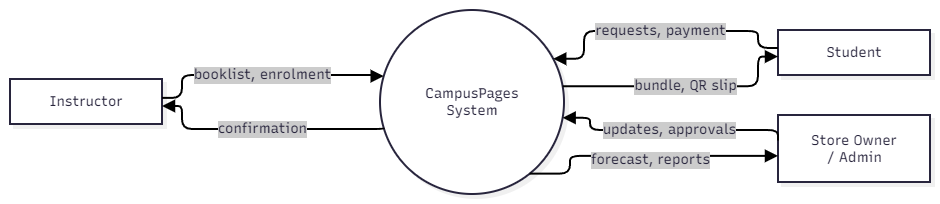

The diagram above was exported from draw.io. Its source (the exported page's mxGraphModel, read from the mxfile embedded in the PNG):
<mxGraphModel dx="982" dy="520" grid="1" gridSize="10" guides="1" tooltips="1" connect="1" arrows="1" fold="1" page="1" pageScale="1" pageWidth="850" pageHeight="1100" math="0" shadow="0">
  <root>
    <mxCell id="0" />
    <mxCell id="1" parent="0" />
    <UserObject label="" mermaidData="{&#10;  &quot;data&quot;: &quot;%%{init: {\&quot;flowchart\&quot;: {\&quot;nodeSpacing\&quot;: 110, \&quot;rankSpacing\&quot;: 150, \&quot;curve\&quot;: \&quot;basis\&quot;}}}%%\nflowchart LR\n    I[Instructor]\n    S[Student]\n    P0((CampusPages&lt;br/&gt;System))\n    O[Store Owner&lt;br/&gt;/ Admin]\n\n    I --&gt;|booklist, enrolment| P0\n    P0 --&gt;|confirmation| I\n\n    S --&gt;|requests, payment| P0\n    P0 --&gt;|bundle, QR slip| S\n\n    O --&gt;|updates, approvals| P0\n    P0 --&gt;|forecast, reports| O&quot;,&#10;  &quot;config&quot;: null,&#10;  &quot;version&quot;: &quot;12&quot;&#10;}" id="Enawjbr70wTqcCgFVxNB-12">
      <mxCell connectable="0" parent="1" style="group;transparentBounds=1;editIcon=1;lockedGroup=0;groupPadding=10;" vertex="1">
        <mxGeometry as="geometry" />
      </mxCell>
    </UserObject>
    <UserObject label="Instructor" mermaidId="n:I" mermaidBaseStyle="html=1;whiteSpace=wrap;strokeWidth=2;fillColor=#ffffff;strokeColor=#28253D;fontColor=#28253D;fontFamily=Recursive;fontSize=14;shadow=1;shadowColor=#000000;shadowOffsetX=4;shadowOffsetY=4;shadowBlur=0;shadowOpacity=6;" mermaidBaseValue="Instructor" id="Enawjbr70wTqcCgFVxNB-13">
      <mxCell parent="Enawjbr70wTqcCgFVxNB-12" style="html=1;whiteSpace=wrap;strokeWidth=2;fillColor=#ffffff;strokeColor=#28253D;fontColor=#28253D;fontFamily=Recursive;fontSize=14;shadow=1;shadowColor=#000000;shadowOffsetX=4;shadowOffsetY=4;shadowBlur=0;shadowOpacity=6;fontSource=https%3A%2F%2Ffonts.googleapis.com%2Fcss%3Ffamily%3DRecursive;" vertex="1">
        <mxGeometry height="45" width="152" x="90" y="99" as="geometry" />
      </mxCell>
    </UserObject>
    <UserObject label="Student" mermaidId="n:S" mermaidBaseStyle="html=1;whiteSpace=wrap;strokeWidth=2;fillColor=#ffffff;strokeColor=#28253D;fontColor=#28253D;fontFamily=Recursive;fontSize=14;shadow=1;shadowColor=#000000;shadowOffsetX=4;shadowOffsetY=4;shadowBlur=0;shadowOpacity=6;" mermaidBaseValue="Student" id="Enawjbr70wTqcCgFVxNB-14">
      <mxCell parent="Enawjbr70wTqcCgFVxNB-12" style="html=1;whiteSpace=wrap;strokeWidth=2;fillColor=#ffffff;strokeColor=#28253D;fontColor=#28253D;fontFamily=Recursive;fontSize=14;shadow=1;shadowColor=#000000;shadowOffsetX=4;shadowOffsetY=4;shadowBlur=0;shadowOpacity=6;fontSource=https%3A%2F%2Ffonts.googleapis.com%2Fcss%3Ffamily%3DRecursive;" vertex="1">
        <mxGeometry height="45" width="152" x="858" y="50" as="geometry" />
      </mxCell>
    </UserObject>
    <UserObject label="CampusPages&#10;System" mermaidId="n:P0" mermaidBaseStyle="ellipse;html=1;aspect=fixed;strokeWidth=2;whiteSpace=wrap;fillColor=#ffffff;strokeColor=#28253D;fontColor=#28253D;fontFamily=Recursive;fontSize=14;shadow=1;shadowColor=#000000;shadowOffsetX=4;shadowOffsetY=4;shadowBlur=0;shadowOpacity=6;" mermaidBaseValue="CampusPages&#10;System" id="Enawjbr70wTqcCgFVxNB-15">
      <mxCell parent="Enawjbr70wTqcCgFVxNB-12" style="ellipse;html=1;aspect=fixed;strokeWidth=2;whiteSpace=wrap;fillColor=#ffffff;strokeColor=#28253D;fontColor=#28253D;fontFamily=Recursive;fontSize=14;shadow=1;shadowColor=#000000;shadowOffsetX=4;shadowOffsetY=4;shadowBlur=0;shadowOpacity=6;fontSource=https%3A%2F%2Ffonts.googleapis.com%2Fcss%3Ffamily%3DRecursive;" vertex="1">
        <mxGeometry height="184" width="184" x="460" y="30" as="geometry" />
      </mxCell>
    </UserObject>
    <UserObject label="Store Owner&#10;/ Admin" mermaidId="n:O" mermaidBaseStyle="html=1;whiteSpace=wrap;strokeWidth=2;fillColor=#ffffff;strokeColor=#28253D;fontColor=#28253D;fontFamily=Recursive;fontSize=14;shadow=1;shadowColor=#000000;shadowOffsetX=4;shadowOffsetY=4;shadowBlur=0;shadowOpacity=6;" mermaidBaseValue="Store Owner&#10;/ Admin" id="Enawjbr70wTqcCgFVxNB-16">
      <mxCell parent="Enawjbr70wTqcCgFVxNB-12" style="html=1;whiteSpace=wrap;strokeWidth=2;fillColor=#ffffff;strokeColor=#28253D;fontColor=#28253D;fontFamily=Recursive;fontSize=14;shadow=1;shadowColor=#000000;shadowOffsetX=4;shadowOffsetY=4;shadowBlur=0;shadowOpacity=6;fontSource=https%3A%2F%2Ffonts.googleapis.com%2Fcss%3Ffamily%3DRecursive;" vertex="1">
        <mxGeometry height="67" width="152" x="858" y="135" as="geometry" />
      </mxCell>
    </UserObject>
    <UserObject label="booklist, enrolment" mermaidId="e:I-&gt;P0#0" mermaidBaseStyle="edgeStyle=orthogonalEdgeStyle;rounded=1;curved=0;startArrow=none;endArrow=block;endSize=8;jumpStyle=arc;jumpSize=12;strokeColor=#000000;html=1;fontSize=16;labelBackgroundColor=#cccccc;fontFamily=Recursive;fontColor=#28253D;exitX=1;exitY=0.42;entryX=0;entryY=0.35;strokeWidth=2;targetPerimeterSpacing=4;" mermaidBaseValue="booklist, enrolment" id="Enawjbr70wTqcCgFVxNB-17">
      <mxCell edge="1" parent="Enawjbr70wTqcCgFVxNB-12" source="Enawjbr70wTqcCgFVxNB-13" style="edgeStyle=orthogonalEdgeStyle;rounded=1;curved=0;startArrow=none;endArrow=block;endSize=8;jumpStyle=arc;jumpSize=12;strokeColor=#000000;html=1;fontSize=14;labelBackgroundColor=#cccccc;fontFamily=Recursive;fontColor=#28253D;exitX=1;exitY=0.42;entryX=0;entryY=0.35;strokeWidth=2;targetPerimeterSpacing=4;fontSource=https%3A%2F%2Ffonts.googleapis.com%2Fcss%3Ffamily%3DRecursive;" target="Enawjbr70wTqcCgFVxNB-15">
        <mxGeometry relative="1" x="0.0011" as="geometry">
          <Array as="points">
            <mxPoint x="262" y="117.9" />
            <mxPoint x="262" y="95" />
            <mxPoint x="460" y="95" />
            <mxPoint x="460" y="96.1" />
          </Array>
        </mxGeometry>
      </mxCell>
    </UserObject>
    <UserObject label="confirmation" mermaidId="e:P0-&gt;I#0" mermaidBaseStyle="edgeStyle=orthogonalEdgeStyle;rounded=1;curved=0;startArrow=none;endArrow=block;endSize=8;jumpStyle=arc;jumpSize=12;strokeColor=#000000;html=1;fontSize=16;labelBackgroundColor=#cccccc;fontFamily=Recursive;fontColor=#28253D;exitX=0;exitY=0.65;entryX=1;entryY=0.6;strokeWidth=2;targetPerimeterSpacing=4;" mermaidBaseValue="confirmation" id="Enawjbr70wTqcCgFVxNB-18">
      <mxCell edge="1" parent="Enawjbr70wTqcCgFVxNB-12" source="Enawjbr70wTqcCgFVxNB-15" style="edgeStyle=orthogonalEdgeStyle;rounded=1;curved=0;startArrow=none;endArrow=block;endSize=8;jumpStyle=arc;jumpSize=12;strokeColor=#000000;html=1;fontSize=14;labelBackgroundColor=#cccccc;fontFamily=Recursive;fontColor=#28253D;exitX=0;exitY=0.65;entryX=1;entryY=0.6;strokeWidth=2;targetPerimeterSpacing=4;fontSource=https%3A%2F%2Ffonts.googleapis.com%2Fcss%3Ffamily%3DRecursive;" target="Enawjbr70wTqcCgFVxNB-13">
        <mxGeometry relative="1" as="geometry">
          <Array as="points">
            <mxPoint x="262" y="149" />
            <mxPoint x="262" y="126" />
          </Array>
        </mxGeometry>
      </mxCell>
    </UserObject>
    <UserObject label="requests, payment" mermaidId="e:S-&gt;P0#0" mermaidBaseStyle="edgeStyle=orthogonalEdgeStyle;rounded=1;curved=0;startArrow=none;endArrow=block;endSize=8;jumpStyle=arc;jumpSize=12;strokeColor=#000000;html=1;fontSize=16;labelBackgroundColor=#cccccc;fontFamily=Recursive;fontColor=#28253D;exitX=0;exitY=0.4;entryX=1;entryY=0.23;strokeWidth=2;targetPerimeterSpacing=4;" mermaidBaseValue="requests, payment" id="Enawjbr70wTqcCgFVxNB-19">
      <mxCell edge="1" parent="Enawjbr70wTqcCgFVxNB-12" source="Enawjbr70wTqcCgFVxNB-14" style="edgeStyle=orthogonalEdgeStyle;rounded=1;curved=0;startArrow=none;endArrow=block;endSize=8;jumpStyle=arc;jumpSize=12;strokeColor=#000000;html=1;fontSize=14;labelBackgroundColor=#cccccc;fontFamily=Recursive;fontColor=#28253D;exitX=0;exitY=0.4;entryX=1;entryY=0.23;strokeWidth=2;targetPerimeterSpacing=4;fontSource=https%3A%2F%2Ffonts.googleapis.com%2Fcss%3Ffamily%3DRecursive;" target="Enawjbr70wTqcCgFVxNB-15">
        <mxGeometry relative="1" x="0.0015" as="geometry">
          <Array as="points">
            <mxPoint x="838" y="68" />
            <mxPoint x="838" y="51" />
            <mxPoint x="664" y="51" />
            <mxPoint x="664" y="78.8" />
          </Array>
        </mxGeometry>
      </mxCell>
    </UserObject>
    <UserObject label="bundle, QR slip" mermaidId="e:P0-&gt;S#0" mermaidBaseStyle="edgeStyle=orthogonalEdgeStyle;rounded=1;curved=0;startArrow=none;endArrow=block;endSize=8;jumpStyle=arc;jumpSize=12;strokeColor=#000000;html=1;fontSize=16;labelBackgroundColor=#cccccc;fontFamily=Recursive;fontColor=#28253D;exitX=1;exitY=0.41;entryX=0;entryY=0.59;strokeWidth=2;targetPerimeterSpacing=4;" mermaidBaseValue="bundle, QR slip" id="Enawjbr70wTqcCgFVxNB-20">
      <mxCell edge="1" parent="Enawjbr70wTqcCgFVxNB-12" source="Enawjbr70wTqcCgFVxNB-15" style="edgeStyle=orthogonalEdgeStyle;rounded=1;curved=0;startArrow=none;endArrow=block;endSize=8;jumpStyle=arc;jumpSize=12;strokeColor=#000000;html=1;fontSize=14;labelBackgroundColor=#cccccc;fontFamily=Recursive;fontColor=#28253D;exitX=1;exitY=0.41;entryX=0;entryY=0.59;strokeWidth=2;targetPerimeterSpacing=4;fontSource=https%3A%2F%2Ffonts.googleapis.com%2Fcss%3Ffamily%3DRecursive;" target="Enawjbr70wTqcCgFVxNB-14">
        <mxGeometry relative="1" as="geometry">
          <Array as="points">
            <mxPoint x="838" y="106" />
            <mxPoint x="838" y="76" />
          </Array>
        </mxGeometry>
      </mxCell>
    </UserObject>
    <UserObject label="updates, approvals" mermaidId="e:O-&gt;P0#0" mermaidBaseStyle="edgeStyle=orthogonalEdgeStyle;rounded=1;curved=0;startArrow=none;endArrow=block;endSize=8;jumpStyle=arc;jumpSize=12;strokeColor=#000000;html=1;fontSize=16;labelBackgroundColor=#cccccc;fontFamily=Recursive;fontColor=#28253D;exitX=0;exitY=0.38;entryX=1;entryY=0.59;strokeWidth=2;targetPerimeterSpacing=4;" mermaidBaseValue="updates, approvals" id="Enawjbr70wTqcCgFVxNB-21">
      <mxCell edge="1" parent="Enawjbr70wTqcCgFVxNB-12" source="Enawjbr70wTqcCgFVxNB-16" style="edgeStyle=orthogonalEdgeStyle;rounded=1;curved=0;startArrow=none;endArrow=block;endSize=8;jumpStyle=arc;jumpSize=12;strokeColor=#000000;html=1;fontSize=14;labelBackgroundColor=#cccccc;fontFamily=Recursive;fontColor=#28253D;exitX=0;exitY=0.38;entryX=1;entryY=0.59;strokeWidth=2;targetPerimeterSpacing=4;fontSource=https%3A%2F%2Ffonts.googleapis.com%2Fcss%3Ffamily%3DRecursive;" target="Enawjbr70wTqcCgFVxNB-15">
        <mxGeometry relative="1" x="-0.0001" as="geometry">
          <Array as="points">
            <mxPoint x="858" y="150" />
            <mxPoint x="670" y="150" />
            <mxPoint x="670" y="137.8" />
          </Array>
        </mxGeometry>
      </mxCell>
    </UserObject>
    <UserObject label="forecast, reports" mermaidId="e:P0-&gt;O#0" mermaidBaseStyle="edgeStyle=orthogonalEdgeStyle;rounded=1;curved=0;startArrow=none;endArrow=block;endSize=8;jumpStyle=arc;jumpSize=12;strokeColor=#000000;html=1;fontSize=16;labelBackgroundColor=#cccccc;fontFamily=Recursive;fontColor=#28253D;exitX=1;exitY=0.77;entryX=0;entryY=0.61;strokeWidth=2;targetPerimeterSpacing=4;" mermaidBaseValue="forecast, reports" id="Enawjbr70wTqcCgFVxNB-22">
      <mxCell edge="1" parent="Enawjbr70wTqcCgFVxNB-12" source="Enawjbr70wTqcCgFVxNB-15" style="edgeStyle=orthogonalEdgeStyle;rounded=1;curved=0;startArrow=none;endArrow=block;endSize=8;jumpStyle=arc;jumpSize=12;strokeColor=#000000;html=1;fontSize=14;labelBackgroundColor=#cccccc;fontFamily=Recursive;fontColor=#28253D;exitX=0.813;exitY=0.889;entryX=0;entryY=0.61;strokeWidth=2;targetPerimeterSpacing=4;fontSource=https%3A%2F%2Ffonts.googleapis.com%2Fcss%3Ffamily%3DRecursive;exitDx=0;exitDy=0;exitPerimeter=0;" target="Enawjbr70wTqcCgFVxNB-16">
        <mxGeometry relative="1" x="0.0387" y="-4" as="geometry">
          <mxPoint as="offset" />
          <Array as="points">
            <mxPoint x="650" y="193.6" />
            <mxPoint x="650" y="175.9" />
          </Array>
        </mxGeometry>
      </mxCell>
    </UserObject>
  </root>
</mxGraphModel>